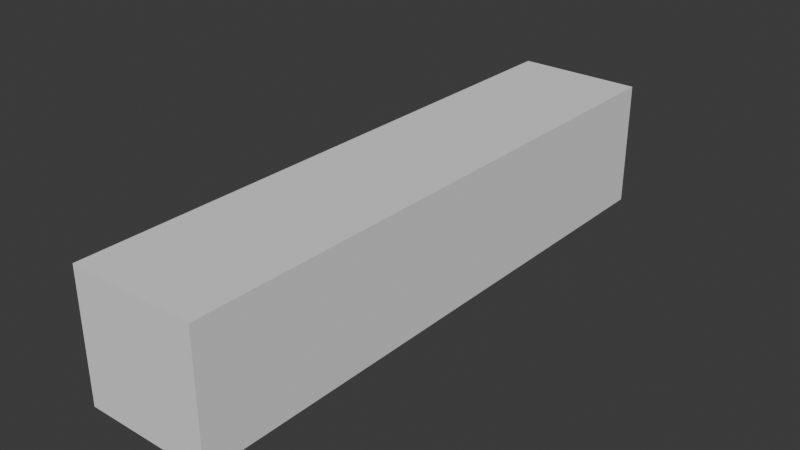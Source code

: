 # Source: plama_condesator.blend  (saved by Blender 5.1.30; exported with 4.5.12 LTS)
import bpy
from mathutils import Matrix  # noqa: F401  (used for matrix-valued properties, if any)

bpy.ops.wm.read_factory_settings(use_empty=True)
scene = bpy.context.scene
scene.name = 'Scene'

# ---- collections
col_collection = bpy.data.collections.new('Collection'); scene.collection.children.link(col_collection)

# ---- world
world_world = bpy.data.worlds.new('World'); scene.world = world_world
world_world.use_nodes = True; world_world.node_tree.nodes.clear()
_N = world_world.node_tree.nodes; _L = world_world.node_tree.links
n0 = _N.new('ShaderNodeOutputWorld'); n0.name = 'World Output'; n0.location = (200, 100)
n1 = _N.new('ShaderNodeBackground'); n1.name = 'Background'; n1.location = (-200, 100)
n1.inputs[0].default_value = (0.05088, 0.05088, 0.05088, 1.0)
_L.new(n1.outputs[0], n0.inputs[0])
n0.is_active_output = True
world_world.color = (0.05088, 0.05088, 0.05088)
world_world.sun_shadow_jitter_overblur = 0.0

# ---- meshes
me_cube_001 = bpy.data.meshes.new('Cube.001')
me_cube_001.from_pydata([(-0.05, -0.4118, -0.05), (-0.05, -0.4118, 0.05), (-0.05, 0.05, -0.05), (-0.05, 0.05, 0.05), (0.05, -0.4118, -0.05), (0.05, -0.4118, 0.05), (0.05, 0.05, -0.05), (0.05, 0.05, 0.05)], [], [(0, 1, 3, 2), (2, 3, 7, 6), (6, 7, 5, 4), (4, 5, 1, 0), (2, 6, 4, 0), (7, 3, 1, 5)])
_uv = me_cube_001.uv_layers.new(name='UVMap')
_uv.uv.foreach_set('vector', [0.375, 0.0, 0.625, 0.0, 0.625, 0.25, 0.375, 0.25, 0.375, 0.25, 0.625, 0.25, 0.625, 0.5, 0.375, 0.5, 0.375, 0.5, 0.625, 0.5, 0.625, 0.75, 0.375, 0.75, 0.375, 0.75, 0.625, 0.75, 0.625, 1.0, 0.375, 1.0, 0.125, 0.5, 0.375, 0.5, 0.375, 0.75, 0.125, 0.75, 0.625, 0.5, 0.875, 0.5, 0.875, 0.75, 0.625, 0.75])
me_cube_001.update()

# ---- objects
ob_cube = bpy.data.objects.new('Cube', me_cube_001)

# ---- transforms, parenting, visibility, modifiers, constraints
ob_cube.location = (0.0, 0.0, 0.0)

# ---- collection membership
col_collection.objects.link(ob_cube)

# ---- scene / render settings (as saved in the file)
scene.frame_start = 1; scene.frame_end = 250; scene.frame_set(1)
scene.render.engine = 'BLENDER_EEVEE_NEXT'
scene.render.bake_bias = 0.0
scene.render.bake_samples = 0
scene.cycles.sampling_pattern = 'TABULATED_SOBOL'
scene.eevee.use_volume_custom_range = False
bpy.context.view_layer.update()

# ---- added for rendering (the .blend has no active camera and no usable light): camera, sun
cam_auto = bpy.data.cameras.new('AutoCamera')
cam_auto.lens = 50.0
cam_auto.sensor_width = 36.0
cam_auto.clip_end = 1000.0
ob_auto_camera = bpy.data.objects.new('AutoCamera', cam_auto)
scene.collection.objects.link(ob_auto_camera)
ob_auto_camera.location = (0.446872, -0.717157, 0.357498)
ob_auto_camera.rotation_euler = (1.09748, -7.21219e-08, 0.694738)
scene.camera = ob_auto_camera
light_auto_sun = bpy.data.lights.new('AutoSun', 'SUN')
light_auto_sun.energy = 3.0
light_auto_sun.angle = 0.0523599
ob_auto_sun = bpy.data.objects.new('AutoSun', light_auto_sun)
scene.collection.objects.link(ob_auto_sun)
ob_auto_sun.rotation_euler = (0.872665, 0.174533, 0.523599)
bpy.context.view_layer.update()
